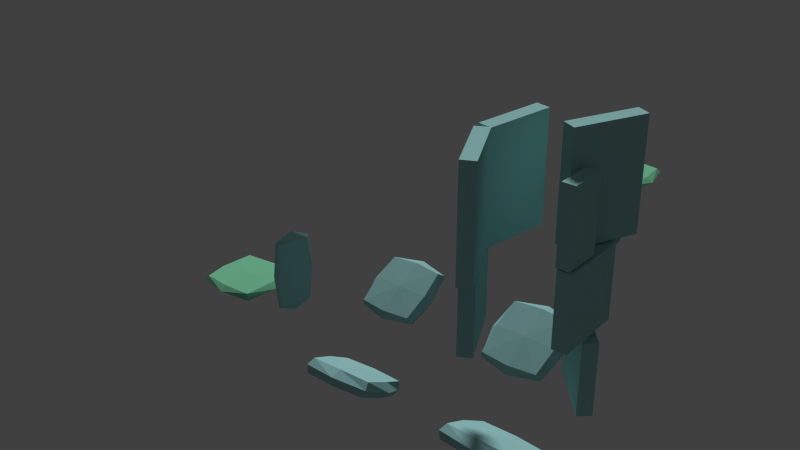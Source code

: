 # Source: high_plateforms2.blend  (saved by Blender 2.70.0; exported with 4.5.12 LTS)
import bpy
from mathutils import Matrix  # noqa: F401  (used for matrix-valued properties, if any)

bpy.ops.wm.read_factory_settings(use_empty=True)
scene = bpy.context.scene
scene.name = 'Scene'

# ---- collections
col_collection_1 = bpy.data.collections.new('Collection 1'); scene.collection.children.link(col_collection_1)

# ---- materials (node trees are filled in below, after node groups)
mat_material_003 = bpy.data.materials.new('Material_003')
mat_material_003.alpha_threshold = 0.0
mat_material_003.use_transparent_shadow = False
mat_material_003.diffuse_color = (0.3458, 0.64, 0.64, 1.0)
mat_material_003.specular_color = (0.5, 0.5, 0.5)
mat_material_003.roughness = 0.5
mat_material_003.line_color = (0.0, 0.0, 0.0, 1.0)
mat_material_002 = bpy.data.materials.new('Material_002')
mat_material_002.alpha_threshold = 0.0
mat_material_002.use_transparent_shadow = False
mat_material_002.diffuse_color = (0.2266, 0.6512, 0.3929, 1.0)
mat_material_002.specular_color = (0.5, 0.5, 0.5)
mat_material_002.roughness = 0.5
mat_material_002.line_color = (0.0, 0.0, 0.0, 1.0)
mat_material = bpy.data.materials.new('Material')
mat_material.alpha_threshold = 0.0
mat_material.use_transparent_shadow = False
mat_material.diffuse_color = (0.3458, 0.64, 0.64, 1.0)
mat_material.specular_color = (0.5, 0.5, 0.5)
mat_material.roughness = 0.5
mat_material.line_color = (0.0, 0.0, 0.0, 1.0)
mat_material_004 = bpy.data.materials.new('Material_004')
mat_material_004.alpha_threshold = 0.0
mat_material_004.use_transparent_shadow = False
mat_material_004.diffuse_color = (0.3458, 0.64, 0.64, 1.0)
mat_material_004.specular_color = (0.5, 0.5, 0.5)
mat_material_004.roughness = 0.5
mat_material_004.line_color = (0.0, 0.0, 0.0, 1.0)
mat_material_005 = bpy.data.materials.new('Material_005')
mat_material_005.alpha_threshold = 0.0
mat_material_005.use_transparent_shadow = False
mat_material_005.diffuse_color = (0.3458, 0.64, 0.64, 1.0)
mat_material_005.specular_color = (0.5, 0.5, 0.5)
mat_material_005.roughness = 0.5
mat_material_005.line_color = (0.0, 0.0, 0.0, 1.0)
mat_material_006 = bpy.data.materials.new('Material_006')
mat_material_006.alpha_threshold = 0.0
mat_material_006.use_transparent_shadow = False
mat_material_006.diffuse_color = (0.3458, 0.64, 0.64, 1.0)
mat_material_006.specular_color = (0.5, 0.5, 0.5)
mat_material_006.roughness = 0.5
mat_material_006.line_color = (0.0, 0.0, 0.0, 1.0)
mat_material_001 = bpy.data.materials.new('Material_001')
mat_material_001.alpha_threshold = 0.0
mat_material_001.use_transparent_shadow = False
mat_material_001.diffuse_color = (0.3458, 0.64, 0.64, 1.0)
mat_material_001.specular_color = (0.5, 0.5, 0.5)
mat_material_001.roughness = 0.5
mat_material_001.line_color = (0.0, 0.0, 0.0, 1.0)

# ---- material node trees

# ---- world
world_world = bpy.data.worlds.new('World'); scene.world = world_world
world_world.color = (0.05088, 0.05088, 0.05088)
world_world.use_sun_shadow = False
world_world.sun_shadow_jitter_overblur = 0.0
world_world.cycles.sampling_method = 'MANUAL'
world_world.cycles.sample_map_resolution = 256

# ---- cameras
cam_camera_001 = bpy.data.cameras.new('Camera.001')
cam_camera_001.clip_end = 100.0
cam_camera_001.lens = 35.0
cam_camera_001.sensor_width = 32.0
cam_camera_001.sensor_height = 18.0
cam_camera_001.dof.focus_distance = 0.0
cam_camera_001.dof.aperture_fstop = 128.0

# ---- lights
light_hemi = bpy.data.lights.new('Hemi', 'SUN')
light_hemi.transmission_factor = 0.0
light_hemi.angle = 0.1993
light_hemi.energy = 1.0
light_hemi.shadow_buffer_clip_start = 0.5
light_hemi.shadow_soft_size = 0.1
light_hemi.shadow_cascade_max_distance = 1000.0
light_hemi.cycles.use_multiple_importance_sampling = False
light_hemi_001 = bpy.data.lights.new('Hemi.001', 'SUN')
light_hemi_001.transmission_factor = 0.0
light_hemi_001.angle = 0.1993
light_hemi_001.energy = 1.0
light_hemi_001.shadow_buffer_clip_start = 0.5
light_hemi_001.shadow_soft_size = 0.1
light_hemi_001.shadow_cascade_max_distance = 1000.0
light_hemi_001.cycles.use_multiple_importance_sampling = False

# ---- meshes
me_cube_005 = bpy.data.meshes.new('Cube.005')
me_cube_005.from_pydata([(-1.0, -1.0, -1.0), (-1.0, 1.0, -1.0), (1.0, 1.0, -1.0), (1.0, -1.0, -1.0), (-1.0, -1.0, 1.0), (-1.0, 1.0, 1.0), (1.0, 1.0, 1.0), (1.0, -1.0, 1.0), (-1.0, -1.0, 0.0), (-1.0, 0.0, 1.0), (-1.0, 1.0, 0.0), (-1.0, 0.0, -1.0), (0.0, 1.0, 1.0), (1.0, 1.0, 0.0), (0.0, 1.0, -1.0), (1.0, 0.0, 1.0), (1.0, -1.0, 0.0), (1.0, 0.0, -1.0), (0.0, -1.0, 1.0), (0.0, -1.0, -1.0), (-1.0, 0.0, 0.0), (0.0, 1.0, 0.0), (1.0, 0.0, 0.0), (0.0, -1.0, 0.0), (0.0, 0.0, -1.0), (0.0, 0.0, 1.0)], [], [(20, 10, 1), (21, 13, 2), (22, 16, 3), (23, 8, 0), (24, 14, 2), (25, 12, 5), (8, 20, 11), (4, 9, 20), (9, 5, 10), (10, 21, 14), (5, 12, 21), (12, 6, 13), (13, 22, 17), (6, 15, 22), (15, 7, 16), (16, 23, 19), (7, 18, 23), (18, 4, 8), (19, 24, 17), (0, 11, 24), (11, 1, 14), (18, 25, 9), (7, 15, 25), (15, 6, 12), (11, 20, 1), (14, 21, 2), (17, 22, 3), (19, 23, 0), (17, 24, 2), (9, 25, 5), (0, 8, 11), (8, 4, 20), (20, 9, 10), (1, 10, 14), (10, 5, 21), (21, 12, 13), (2, 13, 17), (13, 6, 22), (22, 15, 16), (3, 16, 19), (16, 7, 23), (23, 18, 8), (3, 19, 17), (19, 0, 24), (24, 11, 14), (4, 18, 9), (18, 7, 25), (25, 15, 12)])
me_cube_005.materials.append(mat_material_003)
me_cube_005.use_remesh_preserve_volume = False
me_cube_005.use_remesh_preserve_attributes = False
me_cube_005.use_mirror_vertex_groups = False
me_cube_005.update()
me_cube_004 = bpy.data.meshes.new('Cube.004')
me_cube_004.from_pydata([(-0.8334, -0.8329, -0.7083), (-0.8334, 0.8329, -0.7083), (0.8334, 0.8329, -0.7083), (0.8334, -0.8329, -0.7083), (-0.8334, -0.8329, 0.7083), (-0.8334, 0.8329, 0.7083), (0.8334, 0.8329, 0.7083), (0.8334, -0.8329, 0.7083), (-0.9069, -0.9064, 0.0), (-0.9069, 0.0, 0.7708), (-0.9069, 0.9064, 0.0), (-0.9069, 0.0, -0.7708), (0.0, 0.9064, 0.7708), (0.9069, 0.9064, 0.0), (0.0, 0.9064, -0.7708), (0.9069, 0.0, 0.7708), (0.9069, -0.9064, 0.0), (0.9069, 0.0, -0.7708), (0.0, -0.9064, 0.7708), (0.0, -0.9064, -0.7708), (-1.103, 0.0, 0.0), (0.0, 1.102, 0.0), (1.103, 0.0, 0.0), (0.0, -1.102, 0.0), (0.0, 0.0, -0.9375), (0.0, 0.0, 0.9375)], [], [(20, 10, 1), (21, 13, 2), (22, 16, 3), (23, 8, 0), (24, 14, 2), (25, 12, 5), (20, 11, 0), (4, 9, 20), (5, 10, 20), (21, 14, 1), (5, 12, 21), (6, 13, 21), (22, 17, 2), (6, 15, 22), (7, 16, 22), (23, 19, 3), (7, 18, 23), (4, 8, 23), (24, 17, 3), (0, 11, 24), (1, 14, 24), (25, 9, 4), (7, 15, 25), (6, 12, 25), (11, 20, 1), (14, 21, 2), (17, 22, 3), (19, 23, 0), (17, 24, 2), (9, 25, 5), (8, 20, 0), (8, 4, 20), (9, 5, 20), (10, 21, 1), (10, 5, 21), (12, 6, 21), (13, 22, 2), (13, 6, 22), (15, 7, 22), (16, 23, 3), (16, 7, 23), (18, 4, 23), (19, 24, 3), (19, 0, 24), (11, 1, 24), (18, 25, 4), (18, 7, 25), (15, 6, 25)])
me_cube_004.materials.append(mat_material_002)
me_cube_004.use_remesh_preserve_volume = False
me_cube_004.use_remesh_preserve_attributes = False
me_cube_004.use_mirror_vertex_groups = False
me_cube_004.update()
me_cube = bpy.data.meshes.new('Cube')
me_cube.from_pydata([(0.5129, 0.7955, -0.7805), (0.5191, -0.7981, -0.7827), (-0.9833, -0.7977, -0.8154), (-0.9896, 0.7959, -0.8131), (0.9833, 0.7977, 0.8154), (0.9896, -0.7959, 0.8131), (-0.5129, -0.7955, 0.7805), (-0.5191, 0.7981, 0.7827), (0.5615, -0.001461, -0.8506), (-0.2594, 0.8659, -0.8671), (0.8141, 0.8669, 0.019), (-0.2526, -0.8683, -0.8696), (0.8209, -0.8673, 0.01655), (-1.074, -0.0009863, -0.8861), (-0.8141, -0.8669, -0.019), (-0.8209, 0.8673, -0.01655), (1.074, 0.0009861, 0.8861), (0.2526, 0.8683, 0.8696), (0.2594, -0.8659, 0.8671), (-0.5615, 0.001461, 0.8506), (-0.3113, -0.001488, -1.056), (0.3113, 0.001488, 1.056), (0.9943, -0.0002885, 0.02162), (0.004151, -1.055, -0.001488), (-0.9943, 0.0002885, -0.02162), (-0.004151, 1.055, 0.001488)], [], [(20, 11, 2), (21, 19, 6), (22, 16, 5), (23, 18, 6), (24, 19, 7), (9, 3, 15), (20, 13, 3), (0, 8, 20), (1, 11, 20), (21, 18, 5), (4, 17, 21), (7, 19, 21), (22, 12, 1), (0, 10, 22), (4, 16, 22), (11, 23, 14), (1, 12, 23), (12, 5, 18), (24, 15, 3), (2, 14, 24), (6, 19, 24), (25, 15, 7), (10, 25, 17), (0, 9, 25), (13, 20, 2), (18, 21, 6), (12, 22, 5), (14, 23, 6), (15, 24, 7), (25, 9, 15), (9, 20, 3), (9, 0, 20), (8, 1, 20), (16, 21, 5), (16, 4, 21), (17, 7, 21), (8, 22, 1), (8, 0, 22), (10, 4, 22), (2, 11, 14), (11, 1, 23), (23, 12, 18), (13, 24, 3), (13, 2, 24), (14, 6, 24), (17, 25, 7), (4, 10, 17), (10, 0, 25)])
me_cube.materials.append(mat_material)
me_cube.use_remesh_preserve_volume = False
me_cube.use_remesh_preserve_attributes = False
me_cube.use_mirror_vertex_groups = False
me_cube.update()
me_cube_001 = bpy.data.meshes.new('Cube.001')
me_cube_001.from_pydata([(0.5353, 0.8247, -0.7692), (0.5462, -0.8276, -0.7709), (-0.9423, -0.8268, -0.7974), (-0.9532, 0.8256, -0.7956), (0.9423, 0.8268, 0.7974), (0.9532, -0.8256, 0.7956), (-0.5353, -0.8247, 0.7692), (-0.5462, 0.8276, 0.7709), (0.5884, -0.001535, -0.838), (-0.2274, 0.898, -0.8514), (0.804, 0.8986, 0.01533), (-0.2155, -0.9001, -0.8533), (0.8158, -0.8995, 0.01342), (-1.031, -0.0006534, -0.8668), (-0.804, -0.8986, -0.01533), (-0.8158, 0.8995, -0.01342), (1.031, 0.0006531, 0.8668), (0.2155, 0.9001, 0.8533), (0.2274, -0.898, 0.8514), (-0.5884, 0.001535, 0.838), (-0.2694, -0.001331, -1.037), (0.2694, 0.001331, 1.037), (0.985, -0.0005362, 0.01748), (0.007222, -1.093, -0.001164), (-0.985, 0.0005361, -0.01748), (-0.007222, 1.093, 0.001164)], [], [(20, 11, 2), (21, 19, 6), (22, 16, 5), (23, 18, 6), (24, 19, 7), (9, 3, 15), (20, 13, 3), (0, 8, 20), (1, 11, 20), (21, 18, 5), (4, 17, 21), (7, 19, 21), (22, 12, 1), (0, 10, 22), (4, 16, 22), (11, 23, 14), (1, 12, 23), (12, 5, 18), (24, 15, 3), (2, 14, 24), (6, 19, 24), (25, 15, 7), (10, 25, 17), (0, 9, 25), (13, 20, 2), (18, 21, 6), (12, 22, 5), (14, 23, 6), (15, 24, 7), (25, 9, 15), (9, 20, 3), (9, 0, 20), (8, 1, 20), (16, 21, 5), (16, 4, 21), (17, 7, 21), (8, 22, 1), (8, 0, 22), (10, 4, 22), (2, 11, 14), (11, 1, 23), (23, 12, 18), (13, 24, 3), (13, 2, 24), (14, 6, 24), (17, 25, 7), (4, 10, 17), (10, 0, 25)])
me_cube_001.materials.append(mat_material)
me_cube_001.use_remesh_preserve_volume = False
me_cube_001.use_remesh_preserve_attributes = False
me_cube_001.use_mirror_vertex_groups = False
me_cube_001.update()
me_cube_002 = bpy.data.meshes.new('Cube.002')
me_cube_002.from_pydata([(0.4753, 0.7554, -0.7892), (0.5481, -0.7466, -0.7755), (-0.9591, -0.7416, -0.8091), (-1.032, 0.7604, -0.8228), (0.9591, 0.7416, 0.8091), (1.032, -0.7604, 0.8228), (-0.4753, -0.7554, 0.7892), (-0.5481, 0.7466, 0.7755), (0.5569, 0.004743, -0.8514), (-0.3029, 0.8248, -0.8772), (0.7805, 0.8145, 0.01078), (-0.2236, -0.8098, -0.8622), (0.8597, -0.82, 0.02577), (-1.083, 0.01025, -0.8879), (-0.7805, -0.8145, -0.01078), (-0.8597, 0.82, -0.02577), (1.083, -0.01025, 0.8879), (0.2236, 0.8098, 0.8622), (0.3029, -0.8248, 0.8772), (-0.5569, -0.004743, 0.8514), (-0.3202, 0.009117, -1.058), (0.3202, -0.009117, 1.058), (0.9974, -0.003348, 0.02223), (0.04821, -0.994, 0.009116), (-0.9974, 0.003348, -0.02223), (-0.04821, 0.994, -0.009116)], [], [(20, 11, 2), (21, 19, 6), (22, 16, 5), (23, 18, 6), (24, 19, 7), (9, 3, 15), (20, 13, 3), (0, 8, 20), (8, 1, 11), (21, 18, 5), (4, 17, 21), (17, 7, 19), (22, 12, 1), (10, 22, 8), (4, 16, 22), (11, 23, 14), (1, 12, 23), (12, 5, 18), (24, 15, 3), (2, 14, 24), (14, 6, 19), (25, 15, 7), (10, 25, 17), (0, 9, 25), (13, 20, 2), (18, 21, 6), (12, 22, 5), (14, 23, 6), (15, 24, 7), (25, 9, 15), (9, 20, 3), (9, 0, 20), (20, 8, 11), (16, 21, 5), (16, 4, 21), (21, 17, 19), (8, 22, 1), (0, 10, 8), (10, 4, 22), (2, 11, 14), (11, 1, 23), (23, 12, 18), (13, 24, 3), (13, 2, 24), (24, 14, 19), (17, 25, 7), (4, 10, 17), (10, 0, 25)])
me_cube_002.materials.append(mat_material)
me_cube_002.use_remesh_preserve_volume = False
me_cube_002.use_remesh_preserve_attributes = False
me_cube_002.use_mirror_vertex_groups = False
me_cube_002.update()
me_cube_006 = bpy.data.meshes.new('Cube.006')
me_cube_006.from_pydata([(-1.0, -1.0, -1.0), (-1.0, 1.0, -1.0), (1.0, 1.0, -1.0), (1.0, -1.0, -1.0), (-1.0, -1.0, 1.0), (-1.0, 1.0, 1.0), (1.0, 1.0, 1.0), (1.0, -1.0, 1.0), (-1.0, -1.0, 0.0), (-1.0, 0.0, 1.0), (-1.0, 1.0, 0.0), (-1.0, 0.0, -1.0), (0.0, 1.0, 1.0), (1.0, 1.0, 0.0), (0.0, 1.0, -1.0), (1.0, 0.0, 1.0), (1.0, -1.0, 0.0), (1.0, 0.0, -1.0), (0.0, -1.0, 1.0), (0.0, -1.0, -1.0), (-1.0, 0.0, 0.0), (0.0, 1.0, 0.0), (1.0, 0.0, 0.0), (0.0, -1.0, 0.0), (0.0, 0.0, -1.0), (0.0, 0.0, 1.0)], [], [(20, 10, 1), (21, 13, 2), (22, 16, 3), (23, 8, 0), (24, 14, 2), (25, 12, 5), (8, 20, 11), (4, 9, 20), (9, 5, 10), (10, 21, 14), (5, 12, 21), (12, 6, 13), (13, 22, 17), (6, 15, 22), (15, 7, 16), (16, 23, 19), (7, 18, 23), (18, 4, 8), (19, 24, 17), (0, 11, 24), (11, 1, 14), (18, 25, 9), (7, 15, 25), (15, 6, 12), (11, 20, 1), (14, 21, 2), (17, 22, 3), (19, 23, 0), (17, 24, 2), (9, 25, 5), (0, 8, 11), (8, 4, 20), (20, 9, 10), (1, 10, 14), (10, 5, 21), (21, 12, 13), (2, 13, 17), (13, 6, 22), (22, 15, 16), (3, 16, 19), (16, 7, 23), (23, 18, 8), (3, 19, 17), (19, 0, 24), (24, 11, 14), (4, 18, 9), (18, 7, 25), (25, 15, 12)])
me_cube_006.materials.append(mat_material_003)
me_cube_006.use_remesh_preserve_volume = False
me_cube_006.use_remesh_preserve_attributes = False
me_cube_006.use_mirror_vertex_groups = False
me_cube_006.update()
me_cube_007 = bpy.data.meshes.new('Cube.007')
me_cube_007.from_pydata([(-1.0, -1.0, -1.0), (-1.0, 1.0, -1.0), (1.0, 1.0, -1.0), (1.0, -1.0, -1.0), (-1.0, -1.0, 1.0), (-1.0, 1.0, 1.0), (1.0, 1.0, 1.0), (1.0, -1.0, 1.0), (-1.0, -1.0, 0.0), (-1.0, 0.0, 1.0), (-1.0, 1.0, 0.0), (-1.0, 0.0, -1.0), (0.0, 1.0, 1.0), (1.0, 1.0, 0.0), (0.0, 1.0, -1.0), (1.0, 0.0, 1.0), (1.0, -1.0, 0.0), (1.0, 0.0, -1.0), (0.0, -1.0, 1.0), (0.0, -1.0, -1.0), (-1.0, 0.0, 0.0), (0.0, 1.0, 0.0), (1.0, 0.0, 0.0), (0.0, -1.0, 0.0), (0.0, 0.0, -1.0), (0.0, 0.0, 1.0)], [], [(20, 10, 1), (21, 13, 2), (22, 16, 3), (23, 8, 0), (24, 14, 2), (25, 12, 5), (8, 20, 11), (4, 9, 20), (9, 5, 10), (10, 21, 14), (5, 12, 21), (12, 6, 13), (13, 22, 17), (6, 15, 22), (15, 7, 16), (16, 23, 19), (7, 18, 23), (18, 4, 8), (19, 24, 17), (0, 11, 24), (11, 1, 14), (18, 25, 9), (7, 15, 25), (15, 6, 12), (11, 20, 1), (14, 21, 2), (17, 22, 3), (19, 23, 0), (17, 24, 2), (9, 25, 5), (0, 8, 11), (8, 4, 20), (20, 9, 10), (1, 10, 14), (10, 5, 21), (21, 12, 13), (2, 13, 17), (13, 6, 22), (22, 15, 16), (3, 16, 19), (16, 7, 23), (23, 18, 8), (3, 19, 17), (19, 0, 24), (24, 11, 14), (4, 18, 9), (18, 7, 25), (25, 15, 12)])
me_cube_007.materials.append(mat_material_004)
me_cube_007.use_remesh_preserve_volume = False
me_cube_007.use_remesh_preserve_attributes = False
me_cube_007.use_mirror_vertex_groups = False
me_cube_007.update()
me_cube_008 = bpy.data.meshes.new('Cube.008')
me_cube_008.from_pydata([(-1.0, -1.0, -1.0), (-1.0, 1.0, -1.0), (1.0, 1.0, -1.0), (1.0, -1.0, -1.0), (-1.0, -1.0, 1.0), (-1.0, 1.0, 1.0), (1.0, 1.0, 1.0), (1.0, -1.0, 1.0), (-1.0, -1.0, 0.0), (-1.0, 0.0, 1.0), (-1.0, 1.0, 0.0), (-1.0, 0.0, -1.0), (0.0, 1.0, 1.0), (1.0, 1.0, 0.0), (0.0, 1.0, -1.0), (1.0, 0.0, 1.0), (1.0, -1.0, 0.0), (1.0, 0.0, -1.0), (0.0, -1.0, 1.0), (0.0, -1.0, -1.0), (-1.0, 0.0, 0.0), (0.0, 1.0, 0.0), (1.0, 0.0, 0.0), (0.0, -1.0, 0.0), (0.0, 0.0, -1.0), (0.0, 0.0, 1.0)], [], [(20, 10, 1), (21, 13, 2), (22, 16, 3), (23, 8, 0), (24, 14, 2), (25, 12, 5), (8, 20, 11), (4, 9, 20), (9, 5, 10), (10, 21, 14), (5, 12, 21), (12, 6, 13), (13, 22, 17), (6, 15, 22), (15, 7, 16), (16, 23, 19), (7, 18, 23), (18, 4, 8), (19, 24, 17), (0, 11, 24), (11, 1, 14), (18, 25, 9), (7, 15, 25), (15, 6, 12), (11, 20, 1), (14, 21, 2), (17, 22, 3), (19, 23, 0), (17, 24, 2), (9, 25, 5), (0, 8, 11), (8, 4, 20), (20, 9, 10), (1, 10, 14), (10, 5, 21), (21, 12, 13), (2, 13, 17), (13, 6, 22), (22, 15, 16), (3, 16, 19), (16, 7, 23), (23, 18, 8), (3, 19, 17), (19, 0, 24), (24, 11, 14), (4, 18, 9), (18, 7, 25), (25, 15, 12)])
me_cube_008.materials.append(mat_material_003)
me_cube_008.use_remesh_preserve_volume = False
me_cube_008.use_remesh_preserve_attributes = False
me_cube_008.use_mirror_vertex_groups = False
me_cube_008.update()
me_cube_009 = bpy.data.meshes.new('Cube.009')
me_cube_009.from_pydata([(0.4094, 0.9387, -0.8161), (0.4326, -0.9437, -0.8195), (-1.112, -0.9421, -0.8683), (-1.136, 0.9403, -0.8649), (1.112, 0.9421, 0.8683), (1.136, -0.9403, 0.8649), (-0.4094, -0.9387, 0.8161), (-0.4326, 0.9437, 0.8195), (0.4581, -0.002706, -0.89), (-0.3952, 1.022, -0.9147), (0.828, 1.023, 0.02839), (-0.3699, -1.026, -0.9184), (0.8533, -1.025, 0.02473), (-1.223, -0.0009503, -0.9431), (-0.828, -1.023, -0.02839), (-0.8533, 1.025, -0.02473), (1.223, 0.00095, 0.9431), (0.3699, 1.026, 0.9184), (0.3952, -1.022, 0.9147), (-0.4581, 0.002706, 0.89), (-0.4652, -0.002224, -1.115), (0.4652, 0.002223, 1.115), (1.022, -0.001068, 0.0323), (0.01538, -1.246, -0.002224), (-1.022, 0.001068, -0.0323), (-0.01538, 1.246, 0.002224)], [], [(20, 11, 2), (21, 19, 6), (22, 16, 5), (23, 18, 6), (24, 19, 7), (9, 3, 15), (20, 13, 3), (0, 8, 20), (8, 1, 11), (21, 18, 5), (4, 17, 21), (17, 7, 19), (22, 12, 1), (0, 10, 22), (4, 16, 22), (11, 23, 14), (1, 12, 23), (12, 5, 18), (24, 15, 3), (2, 14, 24), (6, 19, 24), (25, 15, 7), (10, 25, 17), (0, 9, 25), (13, 20, 2), (18, 21, 6), (12, 22, 5), (14, 23, 6), (15, 24, 7), (25, 9, 15), (9, 20, 3), (9, 0, 20), (20, 8, 11), (16, 21, 5), (16, 4, 21), (21, 17, 19), (8, 22, 1), (8, 0, 22), (10, 4, 22), (2, 11, 14), (11, 1, 23), (23, 12, 18), (13, 24, 3), (13, 2, 24), (14, 6, 24), (17, 25, 7), (4, 10, 17), (10, 0, 25)])
me_cube_009.materials.append(mat_material)
me_cube_009.use_remesh_preserve_volume = False
me_cube_009.use_remesh_preserve_attributes = False
me_cube_009.use_mirror_vertex_groups = False
me_cube_009.update()
me_cube_010 = bpy.data.meshes.new('Cube.010')
me_cube_010.from_pydata([(-1.0, -1.0, -1.0), (-1.0, 1.0, -1.0), (1.0, 1.0, -1.0), (1.0, -1.0, -1.0), (-1.0, -1.0, 1.0), (-1.0, 1.0, 1.0), (1.0, 1.0, 1.0), (1.0, -1.0, 1.0)], [], [(4, 5, 1), (5, 6, 2), (6, 7, 3), (7, 4, 0), (0, 1, 2), (7, 6, 5), (0, 4, 1), (1, 5, 2), (2, 6, 3), (3, 7, 0), (3, 0, 2), (4, 7, 5)])
me_cube_010.materials.append(mat_material_003)
me_cube_010.use_remesh_preserve_volume = False
me_cube_010.use_remesh_preserve_attributes = False
me_cube_010.use_mirror_vertex_groups = False
me_cube_010.update()
me_cube_011 = bpy.data.meshes.new('Cube.011')
me_cube_011.from_pydata([(-0.9648, -0.8674, -0.7083), (-0.9648, 0.8674, -0.7083), (0.9648, 0.8674, -0.7083), (0.9648, -0.8674, -0.7083), (-0.9648, -0.8674, 0.7083), (-0.9648, 0.8674, 0.7083), (0.9648, 0.8674, 0.7083), (0.9648, -0.8674, 0.7083), (-1.05, -0.944, 0.0), (-1.05, 0.0, 0.7708), (-1.05, 0.944, 0.0), (-1.05, 0.0, -0.7708), (0.0, 0.944, 0.7708), (1.05, 0.944, 0.0), (0.0, 0.944, -0.7708), (1.05, 0.0, 0.7708), (1.05, -0.944, 0.0), (1.05, 0.0, -0.7708), (0.0, -0.944, 0.7708), (0.0, -0.944, -0.7708), (-1.277, 0.0, 0.0), (0.0, 1.148, 0.0), (1.277, 0.0, 0.0), (0.0, -1.148, 0.0), (0.0, 0.0, -0.9375), (0.0, 0.0, 0.9375)], [], [(20, 10, 1), (21, 13, 2), (22, 16, 3), (23, 8, 0), (24, 14, 2), (25, 12, 5), (20, 11, 0), (4, 9, 20), (5, 10, 20), (21, 14, 1), (5, 12, 21), (6, 13, 21), (22, 17, 2), (6, 15, 22), (7, 16, 22), (23, 19, 3), (7, 18, 23), (4, 8, 23), (24, 17, 3), (0, 11, 24), (1, 14, 24), (25, 9, 4), (7, 15, 25), (6, 12, 25), (11, 20, 1), (14, 21, 2), (17, 22, 3), (19, 23, 0), (17, 24, 2), (9, 25, 5), (8, 20, 0), (8, 4, 20), (9, 5, 20), (10, 21, 1), (10, 5, 21), (12, 6, 21), (13, 22, 2), (13, 6, 22), (15, 7, 22), (16, 23, 3), (16, 7, 23), (18, 4, 23), (19, 24, 3), (19, 0, 24), (11, 1, 24), (18, 25, 4), (18, 7, 25), (15, 6, 25)])
me_cube_011.materials.append(mat_material_002)
me_cube_011.use_remesh_preserve_volume = False
me_cube_011.use_remesh_preserve_attributes = False
me_cube_011.use_mirror_vertex_groups = False
me_cube_011.update()
me_cube_003 = bpy.data.meshes.new('Cube.003')
me_cube_003.from_pydata([(-1.0, -1.0, -1.0), (-1.0, 1.0, -1.0), (1.0, 1.0, -1.0), (1.0, -1.0, -1.0), (-1.0, -1.0, 1.0), (-1.0, 1.0, 1.0), (1.0, 1.0, 1.0), (1.0, -1.0, 1.0), (-1.0, -1.0, 0.0), (-1.0, 0.0, 1.0), (-1.0, 1.0, 0.0), (-1.0, 0.0, -1.0), (0.0, 1.0, 1.0), (1.0, 1.0, 0.0), (0.0, 1.0, -1.0), (1.0, 0.0, 1.0), (1.0, -1.0, 0.0), (1.0, 0.0, -1.0), (0.0, -1.0, 1.0), (0.0, -1.0, -1.0), (-1.0, 0.0, 0.0), (0.0, 1.0, 0.0), (1.0, 0.0, 0.0), (0.0, -1.0, 0.0), (0.0, 0.0, -1.0), (0.0, 0.0, 1.0)], [], [(20, 10, 1), (21, 13, 2), (22, 16, 3), (23, 8, 0), (24, 14, 2), (25, 12, 5), (8, 20, 11), (4, 9, 20), (9, 5, 10), (10, 21, 14), (5, 12, 21), (12, 6, 13), (13, 22, 17), (6, 15, 22), (15, 7, 16), (16, 23, 19), (7, 18, 23), (18, 4, 8), (19, 24, 17), (0, 11, 24), (11, 1, 14), (18, 25, 9), (7, 15, 25), (15, 6, 12), (11, 20, 1), (14, 21, 2), (17, 22, 3), (19, 23, 0), (17, 24, 2), (9, 25, 5), (0, 8, 11), (8, 4, 20), (20, 9, 10), (1, 10, 14), (10, 5, 21), (21, 12, 13), (2, 13, 17), (13, 6, 22), (22, 15, 16), (3, 16, 19), (16, 7, 23), (23, 18, 8), (3, 19, 17), (19, 0, 24), (24, 11, 14), (4, 18, 9), (18, 7, 25), (25, 15, 12)])
me_cube_003.materials.append(mat_material_003)
me_cube_003.use_remesh_preserve_volume = False
me_cube_003.use_remesh_preserve_attributes = False
me_cube_003.use_mirror_vertex_groups = False
me_cube_003.update()
me_cube_012 = bpy.data.meshes.new('Cube.012')
me_cube_012.from_pydata([(-1.0, -1.0, -1.0), (-1.0, 1.0, -1.0), (1.0, 1.0, -1.0), (1.0, -1.0, -1.0), (-1.0, -1.0, 1.0), (-1.0, 1.0, 1.0), (1.0, 1.0, 1.0), (1.0, -1.0, 1.0)], [], [(4, 5, 1), (5, 6, 2), (6, 7, 3), (7, 4, 0), (0, 1, 2), (7, 6, 5), (0, 4, 1), (1, 5, 2), (2, 6, 3), (3, 7, 0), (3, 0, 2), (4, 7, 5)])
me_cube_012.materials.append(mat_material_005)
me_cube_012.use_remesh_preserve_volume = False
me_cube_012.use_remesh_preserve_attributes = False
me_cube_012.use_mirror_vertex_groups = False
me_cube_012.update()
me_cube_013 = bpy.data.meshes.new('Cube.013')
me_cube_013.from_pydata([(-1.0, -1.0, -1.0), (-1.0, 1.0, -1.0), (1.0, 1.0, -1.0), (1.0, -1.0, -1.0), (-1.0, -1.0, 1.0), (-1.0, 1.0, 1.0), (1.0, 1.0, 1.0), (1.0, -1.0, 1.0), (-1.0, -1.0, 0.0), (-1.0, 0.0, 1.0), (-1.0, 1.0, 0.0), (-1.0, 0.0, -1.0), (0.0, 1.0, 1.0), (1.0, 1.0, 0.0), (0.9943, 1.603, -1.0), (1.0, 0.0, 1.0), (1.0, -1.0, 0.0), (1.0, 0.0, -1.0), (0.0, -1.0, 1.0), (0.0, -1.0, -1.0), (-1.0, 0.0, 0.0), (0.0, 1.0, 0.0), (1.0, 0.0, 0.0), (0.0, -1.0, 0.0), (0.0, 0.0, -1.0), (0.0, 0.0, 1.0), (-0.1109, -0.9914, 0.8046), (-0.3573, 0.8919, 0.902), (1.01, 1.008, 1.007), (1.019, -0.9997, 1.004), (-6.876, -1.28, 2.917), (-5.694, -0.04646, 2.522), (-5.28, -0.4125, 3.027), (-4.462, -0.8758, 3.226), (-3.494, -1.136, 1.861), (-6.056, -0.6312, 2.861), (-3.74, 0.7477, 1.958), (-0.2341, -0.04976, 0.8533), (-5.678, -0.303, 2.873), (-2.39, 0.7421, 2.267), (0.02962, 1.004, 1.005), (-4.984, -0.4817, 3.249), (-2.143, -1.141, 2.17), (1.059, -0.136, 1.02), (-6.201, -1.283, 3.071), (0.5642, -0.9942, 0.959), (-3.617, -0.194, 1.909), (-3.065, 0.7449, 2.113), (-2.267, -0.1996, 2.218), (-2.819, -1.138, 2.015), (0.441, -0.05256, 1.008), (-5.381, -0.634, 3.015)], [], [(20, 10, 1), (13, 2, 14), (22, 16, 3), (23, 8, 0), (24, 14, 2), (25, 12, 5), (8, 20, 11), (4, 9, 20), (9, 5, 10), (21, 14, 1), (5, 12, 21), (12, 6, 13), (13, 22, 17), (6, 15, 22), (15, 7, 16), (16, 23, 19), (7, 18, 23), (18, 4, 8), (19, 24, 17), (0, 11, 24), (1, 14, 24), (18, 25, 9), (7, 15, 25), (15, 6, 12), (11, 20, 1), (21, 13, 14), (17, 22, 3), (19, 23, 0), (17, 24, 2), (9, 25, 5), (0, 8, 11), (8, 4, 20), (20, 9, 10), (10, 21, 1), (10, 5, 21), (21, 12, 13), (2, 13, 17), (13, 6, 22), (22, 15, 16), (3, 16, 19), (16, 7, 23), (23, 18, 8), (3, 19, 17), (19, 0, 24), (11, 1, 24), (4, 18, 9), (18, 7, 25), (25, 15, 12), (46, 36, 27), (39, 28, 40), (42, 29, 43), (49, 34, 26), (50, 40, 28), (38, 31, 35), (34, 46, 37), (35, 46, 34), (31, 36, 46), (47, 40, 27), (38, 47, 36), (32, 39, 47), (48, 43, 28), (41, 48, 39), (33, 42, 48), (42, 49, 45), (33, 44, 49), (44, 30, 34), (45, 50, 43), (26, 37, 50), (37, 27, 40), (44, 51, 35), (33, 41, 51), (32, 38, 51), (37, 46, 27), (47, 39, 40), (48, 42, 43), (45, 49, 26), (43, 50, 28), (51, 38, 35), (26, 34, 37), (30, 35, 34), (35, 31, 46), (36, 47, 27), (31, 38, 36), (38, 32, 47), (39, 48, 28), (32, 41, 39), (41, 33, 48), (29, 42, 45), (42, 33, 49), (49, 44, 34), (29, 45, 43), (45, 26, 50), (50, 37, 40), (30, 44, 35), (44, 33, 51), (41, 32, 51)])
me_cube_013.polygons.foreach_set('material_index', [0, 0, 0, 0, 0, 0, 0, 0, 0, 0, 0, 0, 0, 0, 0, 0, 0, 0, 0, 0, 0, 0, 0, 0, 0, 0, 0, 0, 0, 0, 0, 0, 0, 0, 0, 0, 0, 0, 0, 0, 0, 0, 0, 0, 0, 0, 0, 0, 1, 1, 1, 1, 1, 1, 1, 1, 1, 1, 1, 1, 1, 1, 1, 1, 1, 1, 1, 1, 1, 1, 1, 1, 1, 1, 1, 1, 1, 1, 1, 1, 1, 1, 1, 1, 1, 1, 1, 1, 1, 1, 1, 1, 1, 1, 1, 1])
me_cube_013.materials.append(mat_material_006)
me_cube_013.materials.append(mat_material_001)
me_cube_013.use_remesh_preserve_volume = False
me_cube_013.use_remesh_preserve_attributes = False
me_cube_013.use_mirror_vertex_groups = False
me_cube_013.update()
me_cube_015 = bpy.data.meshes.new('Cube.015')
me_cube_015.from_pydata([(-0.605, -0.7766, -0.7786), (-0.8251, 0.7855, -0.7786), (0.605, 0.7766, -0.7786), (0.8251, -0.7855, -0.7786), (-0.605, -0.7766, 0.7786), (-0.8251, 0.7855, 0.7786), (0.605, 0.7766, 0.7786), (0.8251, -0.7855, 0.7786), (-0.6584, -0.8452, 0.0), (-0.7781, 0.004828, 0.8473), (-0.8979, 0.8548, 0.0), (-0.7781, 0.004828, -0.8473), (-0.1197, 0.85, 0.8473), (0.6584, 0.8452, 0.0), (-0.1197, 0.85, -0.8473), (0.7781, -0.004828, 0.8473), (0.8979, -0.8548, 0.0), (0.7781, -0.004828, -0.8473), (0.1197, -0.85, 0.8473), (0.1197, -0.85, -0.8473), (-0.9464, 0.005872, 0.0), (-0.1456, 1.034, 0.0), (0.9464, -0.005872, 0.0), (0.1456, -1.034, 0.0), (0.0, 0.0, -1.031), (0.0, 0.0, 1.031)], [], [(20, 10, 1), (21, 13, 2), (22, 16, 3), (23, 8, 0), (24, 14, 2), (12, 5, 9), (20, 11, 0), (4, 9, 20), (5, 10, 20), (21, 14, 1), (5, 12, 21), (6, 13, 21), (22, 17, 2), (6, 15, 22), (7, 16, 22), (23, 19, 3), (7, 18, 23), (4, 8, 23), (19, 24, 17), (0, 11, 24), (11, 1, 14), (25, 9, 4), (15, 25, 18), (6, 12, 25), (11, 20, 1), (14, 21, 2), (17, 22, 3), (19, 23, 0), (17, 24, 2), (25, 12, 9), (8, 20, 0), (8, 4, 20), (9, 5, 20), (10, 21, 1), (10, 5, 21), (12, 6, 21), (13, 22, 2), (13, 6, 22), (15, 7, 22), (16, 23, 3), (16, 7, 23), (18, 4, 23), (3, 19, 17), (19, 0, 24), (24, 11, 14), (18, 25, 4), (7, 15, 18), (15, 6, 25)])
me_cube_015.materials.append(mat_material_003)
me_cube_015.use_remesh_preserve_volume = False
me_cube_015.use_remesh_preserve_attributes = False
me_cube_015.use_mirror_vertex_groups = False
me_cube_015.update()

# ---- objects
ob_hemi = bpy.data.objects.new('Hemi', light_hemi)
ob_cube_004 = bpy.data.objects.new('Cube_004', me_cube_005)
ob_cube_003 = bpy.data.objects.new('Cube_003', me_cube_004)
ob_cube = bpy.data.objects.new('Cube', me_cube)
ob_camera = bpy.data.objects.new('Camera', cam_camera_001)
ob_cube_001 = bpy.data.objects.new('Cube_001', me_cube_001)
ob_cube_002 = bpy.data.objects.new('Cube_002', me_cube_002)
ob_cube_005 = bpy.data.objects.new('Cube_005', me_cube_006)
ob_cube_006 = bpy.data.objects.new('Cube_006', me_cube_007)
ob_cube_007 = bpy.data.objects.new('Cube_007', me_cube_008)
ob_cube_008 = bpy.data.objects.new('Cube_008', me_cube_009)
ob_cube_009 = bpy.data.objects.new('Cube_009', me_cube_010)
ob_cube_010 = bpy.data.objects.new('Cube_010', me_cube_011)
ob_cube_011 = bpy.data.objects.new('Cube_011', me_cube_003)
ob_cube_012 = bpy.data.objects.new('Cube_012', me_cube_012)
ob_cube_013 = bpy.data.objects.new('Cube_013', me_cube_013)
ob_cube_015 = bpy.data.objects.new('Cube_015', me_cube_015)
ob_hemi_001 = bpy.data.objects.new('Hemi.001', light_hemi_001)

# ---- transforms, parenting, visibility, modifiers, constraints
ob_hemi.location = (-5.823, 7.83, 10.02)
ob_hemi.rotation_euler = (-0.7811, 0.04375, 0.7254)
ob_hemi.lineart.crease_threshold = 0.0
ob_cube_004.location = (5.487, -2.161, 4.098)
ob_cube_004.rotation_euler = (0.0, -0.0, -2.672)
ob_cube_004.scale = (0.2459, 1.186, 1.258)
ob_cube_004.lineart.crease_threshold = 0.0
ob_cube_003.location = (-6.146, -0.4441, -0.1927)
ob_cube_003.rotation_euler = (0.0, -0.0, -3.142)
ob_cube_003.scale = (1.258, 1.258, 0.2098)
ob_cube_003.lineart.crease_threshold = 0.0
ob_cube.location = (-1.016, 2.548, -0.1646)
ob_cube.rotation_euler = (-0.0262, 0.9653, 1.539)
ob_cube.scale = (0.3371, 1.315, 1.301)
ob_cube.lineart.crease_threshold = 0.0
ob_camera.location = (-7.263, 8.246, 6.56)
ob_camera.rotation_euler = (1.109, 0.01082, -2.327)
ob_camera.scale = (1.255, 1.255, 1.255)
ob_camera.lineart.crease_threshold = 0.0
ob_cube_001.location = (4.42, 2.655, -0.1646)
ob_cube_001.rotation_euler = (-0.0262, 0.9653, 1.539)
ob_cube_001.scale = (0.3516, 1.344, 1.417)
ob_cube_001.lineart.crease_threshold = 0.0
ob_cube_002.location = (1.312, -2.786, -0.1646)
ob_cube_002.rotation_euler = (-0.1616, 0.9585, -1.585)
ob_cube_002.scale = (0.3478, 1.378, 1.381)
ob_cube_002.lineart.crease_threshold = 0.0
ob_cube_005.location = (8.097, -0.2692, 2.218)
ob_cube_005.rotation_euler = (0.0, -0.0, -2.405)
ob_cube_005.scale = (0.2459, 1.186, 1.258)
ob_cube_005.lineart.crease_threshold = 0.0
ob_cube_006.location = (8.604, -1.275, 5.008)
ob_cube_006.rotation_euler = (0.0, -0.0, -3.113)
ob_cube_006.scale = (0.2459, 1.186, 1.258)
ob_cube_006.lineart.crease_threshold = 0.0
ob_cube_007.location = (5.344, -0.2276, 7.321)
ob_cube_007.rotation_euler = (0.0, -0.0, -0.162)
ob_cube_007.scale = (0.2459, 1.186, 1.885)
ob_cube_007.lineart.crease_threshold = 0.0
ob_cube_008.location = (6.877, -2.786, -0.1646)
ob_cube_008.rotation_euler = (-0.0262, 0.9653, -1.603)
ob_cube_008.scale = (0.3316, 1.258, 1.258)
ob_cube_008.lineart.crease_threshold = 0.0
ob_cube_009.location = (8.357, -0.4049, 8.151)
ob_cube_009.rotation_euler = (0.0, -0.0, 2.707)
ob_cube_009.scale = (0.2459, 1.186, 1.802)
ob_cube_009.lineart.crease_threshold = 0.0
ob_cube_010.location = (7.588, 1.962, 7.314)
ob_cube_010.rotation_euler = (0.0, -0.0, -3.142)
ob_cube_010.scale = (0.8776, 0.8776, 0.1463)
ob_cube_010.lineart.crease_threshold = 0.0
ob_cube_011.location = (5.728, -2.617, 7.323)
ob_cube_011.rotation_euler = (0.0, 0.0, 0.4727)
ob_cube_011.scale = (0.2459, 1.186, 1.906)
ob_cube_011.lineart.crease_threshold = 0.0
ob_cube_012.location = (8.565, -1.844, 7.566)
ob_cube_012.rotation_euler = (0.0, -0.0, -3.131)
ob_cube_012.scale = (0.2176, 0.6301, 1.258)
ob_cube_012.lineart.crease_threshold = 0.0
ob_cube_013.location = (7.725, 0.07754, 4.39)
ob_cube_013.rotation_euler = (0.0, -0.0, -2.41)
ob_cube_013.scale = (0.2312, 0.6689, 0.8647)
ob_cube_013.lineart.crease_threshold = 0.0
ob_cube_015.location = (-2.904, -1.22, 1.596)
ob_cube_015.rotation_euler = (0.0, -0.0, 2.847)
ob_cube_015.scale = (0.1487, 0.7407, 1.52)
ob_cube_015.lineart.crease_threshold = 0.0
ob_hemi_001.location = (-5.823, 7.83, 10.02)
ob_hemi_001.rotation_euler = (-0.7811, 0.04375, 0.7254)
ob_hemi_001.lineart.crease_threshold = 0.0

# ---- collection membership
col_collection_1.objects.link(ob_hemi)
col_collection_1.objects.link(ob_cube_004)
col_collection_1.objects.link(ob_cube_003)
col_collection_1.objects.link(ob_cube)
col_collection_1.objects.link(ob_camera)
col_collection_1.objects.link(ob_cube_001)
col_collection_1.objects.link(ob_cube_002)
col_collection_1.objects.link(ob_cube_005)
col_collection_1.objects.link(ob_cube_006)
col_collection_1.objects.link(ob_cube_007)
col_collection_1.objects.link(ob_cube_008)
col_collection_1.objects.link(ob_cube_009)
col_collection_1.objects.link(ob_cube_010)
col_collection_1.objects.link(ob_cube_011)
col_collection_1.objects.link(ob_cube_012)
col_collection_1.objects.link(ob_cube_013)
col_collection_1.objects.link(ob_cube_015)
col_collection_1.objects.link(ob_hemi_001)

# ---- scene / render settings (as saved in the file)
scene.frame_start = 1; scene.frame_end = 250; scene.frame_set(1)
scene.render.engine = 'BLENDER_EEVEE_NEXT'
scene.render.resolution_percentage = 50
scene.render.dither_intensity = 0.0
scene.cycles.use_denoising = False
scene.cycles.samples = 10
scene.cycles.sampling_pattern = 'TABULATED_SOBOL'
scene.cycles.light_sampling_threshold = 0.0
scene.cycles.use_adaptive_sampling = False
scene.cycles.use_light_tree = False
scene.cycles.blur_glossy = 0.0
scene.cycles.volume_bounces = 1
scene.cycles.pixel_filter_type = 'GAUSSIAN'
scene.cycles.sample_clamp_indirect = 0.0
scene.view_settings.view_transform = 'Standard'
bpy.context.view_layer.update()

# ---- added for rendering (the .blend has no active camera): camera
cam_auto = bpy.data.cameras.new('AutoCamera')
cam_auto.lens = 50.0
cam_auto.sensor_width = 36.0
cam_auto.clip_end = 1000.0
ob_auto_camera = bpy.data.objects.new('AutoCamera', cam_auto)
scene.collection.objects.link(ob_auto_camera)
ob_auto_camera.location = (21.6311, -24.834, 20.7307)
ob_auto_camera.rotation_euler = (1.09748, -7.21219e-08, 0.694738)
scene.camera = ob_auto_camera
bpy.context.view_layer.update()
